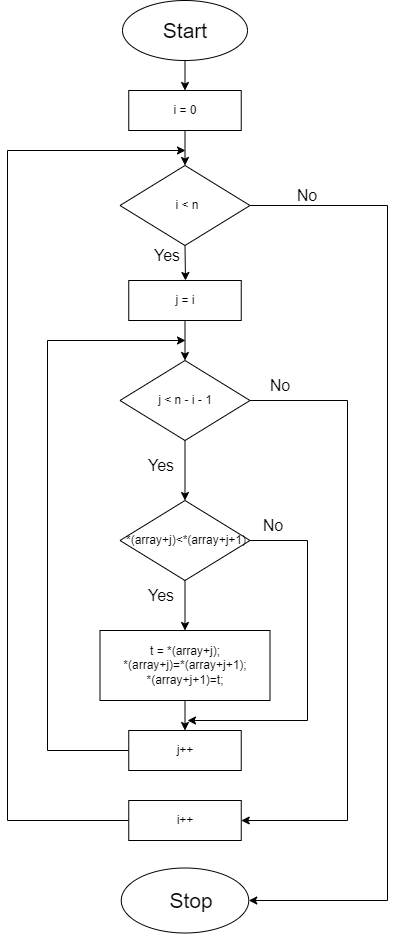

The diagram above was exported from draw.io. Its source (the exported page's mxGraphModel, read from the mxfile embedded in the PNG):
<mxGraphModel dx="1290" dy="530" grid="1" gridSize="10" guides="1" tooltips="1" connect="1" arrows="1" fold="1" page="1" pageScale="1" pageWidth="827" pageHeight="1169" math="0" shadow="0">
  <root>
    <mxCell id="V17yTtyNviXaEQIzeuZt-0" />
    <mxCell id="V17yTtyNviXaEQIzeuZt-1" parent="V17yTtyNviXaEQIzeuZt-0" />
    <mxCell id="yxLQfnr6C5toMhqmOMqC-1" style="edgeStyle=orthogonalEdgeStyle;rounded=0;orthogonalLoop=1;jettySize=auto;html=1;exitX=0.5;exitY=1;exitDx=0;exitDy=0;entryX=0.5;entryY=0;entryDx=0;entryDy=0;" parent="V17yTtyNviXaEQIzeuZt-1" source="V17yTtyNviXaEQIzeuZt-2" target="yxLQfnr6C5toMhqmOMqC-0" edge="1">
      <mxGeometry relative="1" as="geometry" />
    </mxCell>
    <mxCell id="V17yTtyNviXaEQIzeuZt-2" value="" style="ellipse;whiteSpace=wrap;html=1;" parent="V17yTtyNviXaEQIzeuZt-1" vertex="1">
      <mxGeometry x="315" y="70" width="125" height="60" as="geometry" />
    </mxCell>
    <mxCell id="V17yTtyNviXaEQIzeuZt-3" value="" style="ellipse;whiteSpace=wrap;html=1;" parent="V17yTtyNviXaEQIzeuZt-1" vertex="1">
      <mxGeometry x="313.75" y="937.5" width="127.5" height="65" as="geometry" />
    </mxCell>
    <mxCell id="yxLQfnr6C5toMhqmOMqC-12" style="edgeStyle=orthogonalEdgeStyle;rounded=0;orthogonalLoop=1;jettySize=auto;html=1;exitX=0.5;exitY=1;exitDx=0;exitDy=0;" parent="V17yTtyNviXaEQIzeuZt-1" source="V17yTtyNviXaEQIzeuZt-4" edge="1">
      <mxGeometry relative="1" as="geometry">
        <mxPoint x="378" y="350" as="targetPoint" />
      </mxGeometry>
    </mxCell>
    <mxCell id="yxLQfnr6C5toMhqmOMqC-25" style="edgeStyle=orthogonalEdgeStyle;rounded=0;orthogonalLoop=1;jettySize=auto;html=1;exitX=1;exitY=0.5;exitDx=0;exitDy=0;entryX=1;entryY=0.5;entryDx=0;entryDy=0;" parent="V17yTtyNviXaEQIzeuZt-1" source="V17yTtyNviXaEQIzeuZt-4" target="V17yTtyNviXaEQIzeuZt-3" edge="1">
      <mxGeometry relative="1" as="geometry">
        <mxPoint x="550" y="770" as="targetPoint" />
        <Array as="points">
          <mxPoint x="580" y="275" />
          <mxPoint x="580" y="970" />
        </Array>
      </mxGeometry>
    </mxCell>
    <mxCell id="V17yTtyNviXaEQIzeuZt-4" value="" style="rhombus;whiteSpace=wrap;html=1;" parent="V17yTtyNviXaEQIzeuZt-1" vertex="1">
      <mxGeometry x="312.5" y="235" width="130" height="80" as="geometry" />
    </mxCell>
    <mxCell id="V17yTtyNviXaEQIzeuZt-13" value="&lt;font style=&quot;font-size: 21px;&quot;&gt;Start&lt;/font&gt;" style="text;html=1;strokeColor=none;fillColor=none;align=center;verticalAlign=middle;whiteSpace=wrap;rounded=0;" parent="V17yTtyNviXaEQIzeuZt-1" vertex="1">
      <mxGeometry x="347.5" y="85" width="60" height="30" as="geometry" />
    </mxCell>
    <mxCell id="V17yTtyNviXaEQIzeuZt-14" value="&lt;font style=&quot;font-size: 21px;&quot;&gt;Stop&lt;/font&gt;" style="text;html=1;strokeColor=none;fillColor=none;align=center;verticalAlign=middle;whiteSpace=wrap;rounded=0;" parent="V17yTtyNviXaEQIzeuZt-1" vertex="1">
      <mxGeometry x="354" y="955" width="60" height="30" as="geometry" />
    </mxCell>
    <mxCell id="V17yTtyNviXaEQIzeuZt-19" value="&lt;font style=&quot;font-size: 16px;&quot;&gt;Yes&lt;/font&gt;" style="text;html=1;strokeColor=none;fillColor=none;align=center;verticalAlign=middle;whiteSpace=wrap;rounded=0;" parent="V17yTtyNviXaEQIzeuZt-1" vertex="1">
      <mxGeometry x="330" y="310" width="60" height="30" as="geometry" />
    </mxCell>
    <mxCell id="V17yTtyNviXaEQIzeuZt-20" value="&lt;font style=&quot;font-size: 16px;&quot;&gt;No&lt;/font&gt;" style="text;html=1;strokeColor=none;fillColor=none;align=center;verticalAlign=middle;whiteSpace=wrap;rounded=0;" parent="V17yTtyNviXaEQIzeuZt-1" vertex="1">
      <mxGeometry x="470" y="250" width="60" height="30" as="geometry" />
    </mxCell>
    <mxCell id="yxLQfnr6C5toMhqmOMqC-2" style="edgeStyle=orthogonalEdgeStyle;rounded=0;orthogonalLoop=1;jettySize=auto;html=1;exitX=0.5;exitY=1;exitDx=0;exitDy=0;entryX=0.5;entryY=0;entryDx=0;entryDy=0;" parent="V17yTtyNviXaEQIzeuZt-1" source="yxLQfnr6C5toMhqmOMqC-0" target="V17yTtyNviXaEQIzeuZt-4" edge="1">
      <mxGeometry relative="1" as="geometry" />
    </mxCell>
    <mxCell id="yxLQfnr6C5toMhqmOMqC-0" value="" style="rounded=0;whiteSpace=wrap;html=1;" parent="V17yTtyNviXaEQIzeuZt-1" vertex="1">
      <mxGeometry x="321.25" y="160" width="112.5" height="40" as="geometry" />
    </mxCell>
    <mxCell id="yxLQfnr6C5toMhqmOMqC-6" style="edgeStyle=orthogonalEdgeStyle;rounded=0;orthogonalLoop=1;jettySize=auto;html=1;exitX=0.5;exitY=1;exitDx=0;exitDy=0;entryX=0.5;entryY=0;entryDx=0;entryDy=0;" parent="V17yTtyNviXaEQIzeuZt-1" source="yxLQfnr6C5toMhqmOMqC-3" target="yxLQfnr6C5toMhqmOMqC-5" edge="1">
      <mxGeometry relative="1" as="geometry" />
    </mxCell>
    <mxCell id="yxLQfnr6C5toMhqmOMqC-3" value="" style="rounded=0;whiteSpace=wrap;html=1;" parent="V17yTtyNviXaEQIzeuZt-1" vertex="1">
      <mxGeometry x="321.25" y="350" width="112.5" height="40" as="geometry" />
    </mxCell>
    <mxCell id="yxLQfnr6C5toMhqmOMqC-18" style="edgeStyle=orthogonalEdgeStyle;rounded=0;orthogonalLoop=1;jettySize=auto;html=1;exitX=0.5;exitY=1;exitDx=0;exitDy=0;entryX=0.5;entryY=0;entryDx=0;entryDy=0;" parent="V17yTtyNviXaEQIzeuZt-1" source="yxLQfnr6C5toMhqmOMqC-5" target="yxLQfnr6C5toMhqmOMqC-20" edge="1">
      <mxGeometry relative="1" as="geometry">
        <mxPoint x="377.5" y="565" as="targetPoint" />
      </mxGeometry>
    </mxCell>
    <mxCell id="yxLQfnr6C5toMhqmOMqC-31" style="edgeStyle=orthogonalEdgeStyle;rounded=0;orthogonalLoop=1;jettySize=auto;html=1;exitX=1;exitY=0.5;exitDx=0;exitDy=0;entryX=1;entryY=0.5;entryDx=0;entryDy=0;" parent="V17yTtyNviXaEQIzeuZt-1" source="yxLQfnr6C5toMhqmOMqC-5" target="yxLQfnr6C5toMhqmOMqC-29" edge="1">
      <mxGeometry relative="1" as="geometry">
        <mxPoint x="520" y="830" as="targetPoint" />
        <Array as="points">
          <mxPoint x="540" y="470" />
          <mxPoint x="540" y="890" />
        </Array>
      </mxGeometry>
    </mxCell>
    <mxCell id="yxLQfnr6C5toMhqmOMqC-5" value="" style="rhombus;whiteSpace=wrap;html=1;" parent="V17yTtyNviXaEQIzeuZt-1" vertex="1">
      <mxGeometry x="312.5" y="430" width="130" height="80" as="geometry" />
    </mxCell>
    <mxCell id="yxLQfnr6C5toMhqmOMqC-9" value="i = 0" style="text;html=1;strokeColor=none;fillColor=none;align=center;verticalAlign=middle;whiteSpace=wrap;rounded=0;" parent="V17yTtyNviXaEQIzeuZt-1" vertex="1">
      <mxGeometry x="347.5" y="165" width="60" height="30" as="geometry" />
    </mxCell>
    <mxCell id="yxLQfnr6C5toMhqmOMqC-11" value="i &amp;lt; n" style="text;html=1;strokeColor=none;fillColor=none;align=center;verticalAlign=middle;whiteSpace=wrap;rounded=0;" parent="V17yTtyNviXaEQIzeuZt-1" vertex="1">
      <mxGeometry x="350" y="260" width="60" height="30" as="geometry" />
    </mxCell>
    <mxCell id="yxLQfnr6C5toMhqmOMqC-13" value="j = i" style="text;html=1;strokeColor=none;fillColor=none;align=center;verticalAlign=middle;whiteSpace=wrap;rounded=0;" parent="V17yTtyNviXaEQIzeuZt-1" vertex="1">
      <mxGeometry x="347.5" y="355" width="60" height="30" as="geometry" />
    </mxCell>
    <mxCell id="yxLQfnr6C5toMhqmOMqC-19" value="j &amp;lt; n - i - 1" style="text;html=1;strokeColor=none;fillColor=none;align=center;verticalAlign=middle;whiteSpace=wrap;rounded=0;" parent="V17yTtyNviXaEQIzeuZt-1" vertex="1">
      <mxGeometry x="347.5" y="455" width="60" height="30" as="geometry" />
    </mxCell>
    <mxCell id="yxLQfnr6C5toMhqmOMqC-23" style="edgeStyle=orthogonalEdgeStyle;rounded=0;orthogonalLoop=1;jettySize=auto;html=1;exitX=0.5;exitY=1;exitDx=0;exitDy=0;entryX=0.5;entryY=0;entryDx=0;entryDy=0;" parent="V17yTtyNviXaEQIzeuZt-1" source="yxLQfnr6C5toMhqmOMqC-20" target="yxLQfnr6C5toMhqmOMqC-22" edge="1">
      <mxGeometry relative="1" as="geometry" />
    </mxCell>
    <mxCell id="yxLQfnr6C5toMhqmOMqC-20" value="" style="rhombus;whiteSpace=wrap;html=1;" parent="V17yTtyNviXaEQIzeuZt-1" vertex="1">
      <mxGeometry x="312.5" y="570" width="130" height="80" as="geometry" />
    </mxCell>
    <mxCell id="yxLQfnr6C5toMhqmOMqC-46" style="edgeStyle=orthogonalEdgeStyle;rounded=0;orthogonalLoop=1;jettySize=auto;html=1;exitX=1;exitY=0.5;exitDx=0;exitDy=0;" parent="V17yTtyNviXaEQIzeuZt-1" source="yxLQfnr6C5toMhqmOMqC-21" edge="1">
      <mxGeometry relative="1" as="geometry">
        <mxPoint x="380" y="790" as="targetPoint" />
        <Array as="points">
          <mxPoint x="500" y="610" />
          <mxPoint x="500" y="790" />
        </Array>
      </mxGeometry>
    </mxCell>
    <mxCell id="yxLQfnr6C5toMhqmOMqC-21" value="*(array+j)&amp;lt;*(array+j+1)" style="text;html=1;strokeColor=none;fillColor=none;align=center;verticalAlign=middle;whiteSpace=wrap;rounded=0;" parent="V17yTtyNviXaEQIzeuZt-1" vertex="1">
      <mxGeometry x="316.25" y="595" width="126.25" height="30" as="geometry" />
    </mxCell>
    <mxCell id="yxLQfnr6C5toMhqmOMqC-28" style="edgeStyle=orthogonalEdgeStyle;rounded=0;orthogonalLoop=1;jettySize=auto;html=1;exitX=0;exitY=0.5;exitDx=0;exitDy=0;" parent="V17yTtyNviXaEQIzeuZt-1" source="yxLQfnr6C5toMhqmOMqC-36" edge="1">
      <mxGeometry relative="1" as="geometry">
        <mxPoint x="378" y="410" as="targetPoint" />
        <Array as="points">
          <mxPoint x="240" y="820" />
          <mxPoint x="240" y="410" />
        </Array>
      </mxGeometry>
    </mxCell>
    <mxCell id="yxLQfnr6C5toMhqmOMqC-38" style="edgeStyle=orthogonalEdgeStyle;rounded=0;orthogonalLoop=1;jettySize=auto;html=1;exitX=0.5;exitY=1;exitDx=0;exitDy=0;entryX=0.5;entryY=0;entryDx=0;entryDy=0;" parent="V17yTtyNviXaEQIzeuZt-1" source="yxLQfnr6C5toMhqmOMqC-22" target="yxLQfnr6C5toMhqmOMqC-36" edge="1">
      <mxGeometry relative="1" as="geometry" />
    </mxCell>
    <mxCell id="yxLQfnr6C5toMhqmOMqC-22" value="" style="rounded=0;whiteSpace=wrap;html=1;" parent="V17yTtyNviXaEQIzeuZt-1" vertex="1">
      <mxGeometry x="292.5" y="700" width="170" height="70" as="geometry" />
    </mxCell>
    <mxCell id="yxLQfnr6C5toMhqmOMqC-24" value="t = *(array+j);&lt;br&gt;*(array+j)=*(array+j+1);&lt;br&gt;*(array+j+1)=t;" style="text;html=1;strokeColor=none;fillColor=none;align=center;verticalAlign=middle;whiteSpace=wrap;rounded=0;" parent="V17yTtyNviXaEQIzeuZt-1" vertex="1">
      <mxGeometry x="307.5" y="722.5" width="140" height="25" as="geometry" />
    </mxCell>
    <mxCell id="yxLQfnr6C5toMhqmOMqC-26" value="&lt;font style=&quot;font-size: 16px;&quot;&gt;Yes&lt;/font&gt;" style="text;html=1;strokeColor=none;fillColor=none;align=center;verticalAlign=middle;whiteSpace=wrap;rounded=0;" parent="V17yTtyNviXaEQIzeuZt-1" vertex="1">
      <mxGeometry x="323.75" y="520" width="60" height="30" as="geometry" />
    </mxCell>
    <mxCell id="yxLQfnr6C5toMhqmOMqC-27" value="&lt;font style=&quot;font-size: 16px;&quot;&gt;Yes&lt;/font&gt;" style="text;html=1;strokeColor=none;fillColor=none;align=center;verticalAlign=middle;whiteSpace=wrap;rounded=0;" parent="V17yTtyNviXaEQIzeuZt-1" vertex="1">
      <mxGeometry x="323.75" y="650" width="60" height="30" as="geometry" />
    </mxCell>
    <mxCell id="yxLQfnr6C5toMhqmOMqC-34" style="edgeStyle=orthogonalEdgeStyle;rounded=0;orthogonalLoop=1;jettySize=auto;html=1;exitX=0;exitY=0.5;exitDx=0;exitDy=0;" parent="V17yTtyNviXaEQIzeuZt-1" source="yxLQfnr6C5toMhqmOMqC-29" edge="1">
      <mxGeometry relative="1" as="geometry">
        <mxPoint x="378" y="220" as="targetPoint" />
        <Array as="points">
          <mxPoint x="200" y="890" />
          <mxPoint x="200" y="220" />
        </Array>
      </mxGeometry>
    </mxCell>
    <mxCell id="yxLQfnr6C5toMhqmOMqC-29" value="&lt;br&gt;" style="rounded=0;whiteSpace=wrap;html=1;" parent="V17yTtyNviXaEQIzeuZt-1" vertex="1">
      <mxGeometry x="321.25" y="870" width="112.5" height="40" as="geometry" />
    </mxCell>
    <mxCell id="yxLQfnr6C5toMhqmOMqC-30" value="i++" style="text;html=1;strokeColor=none;fillColor=none;align=center;verticalAlign=middle;whiteSpace=wrap;rounded=0;" parent="V17yTtyNviXaEQIzeuZt-1" vertex="1">
      <mxGeometry x="347.5" y="875" width="60" height="30" as="geometry" />
    </mxCell>
    <mxCell id="yxLQfnr6C5toMhqmOMqC-33" value="&lt;font style=&quot;font-size: 16px;&quot;&gt;No&lt;/font&gt;" style="text;html=1;strokeColor=none;fillColor=none;align=center;verticalAlign=middle;whiteSpace=wrap;rounded=0;" parent="V17yTtyNviXaEQIzeuZt-1" vertex="1">
      <mxGeometry x="442.5" y="440" width="60" height="30" as="geometry" />
    </mxCell>
    <mxCell id="yxLQfnr6C5toMhqmOMqC-36" value="&lt;br&gt;" style="rounded=0;whiteSpace=wrap;html=1;" parent="V17yTtyNviXaEQIzeuZt-1" vertex="1">
      <mxGeometry x="321.25" y="800" width="112.5" height="40" as="geometry" />
    </mxCell>
    <mxCell id="yxLQfnr6C5toMhqmOMqC-37" value="j++" style="text;html=1;strokeColor=none;fillColor=none;align=center;verticalAlign=middle;whiteSpace=wrap;rounded=0;" parent="V17yTtyNviXaEQIzeuZt-1" vertex="1">
      <mxGeometry x="347.5" y="805" width="60" height="30" as="geometry" />
    </mxCell>
    <mxCell id="yxLQfnr6C5toMhqmOMqC-40" value="&lt;font style=&quot;font-size: 16px;&quot;&gt;No&lt;/font&gt;" style="text;html=1;strokeColor=none;fillColor=none;align=center;verticalAlign=middle;whiteSpace=wrap;rounded=0;" parent="V17yTtyNviXaEQIzeuZt-1" vertex="1">
      <mxGeometry x="436.25" y="580" width="60" height="30" as="geometry" />
    </mxCell>
  </root>
</mxGraphModel>